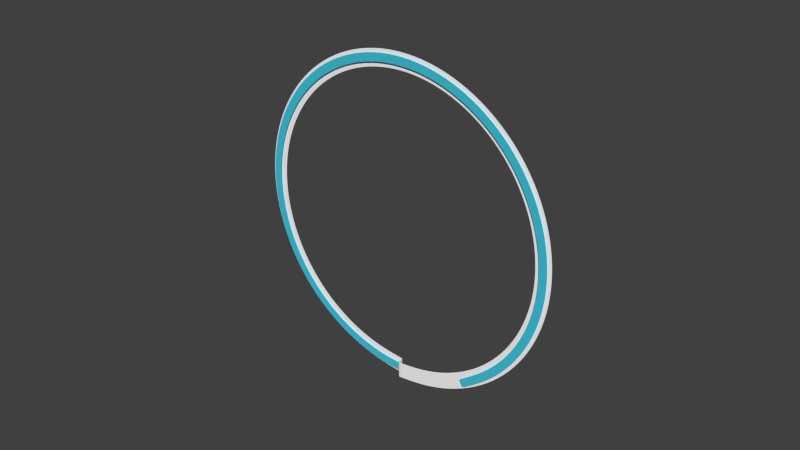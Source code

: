 # Source: bubble_prelude.blend  (saved by Blender 2.63.13; exported with 4.5.12 LTS)
import bpy
from mathutils import Matrix  # noqa: F401  (used for matrix-valued properties, if any)

bpy.ops.wm.read_factory_settings(use_empty=True)
scene = bpy.context.scene
scene.name = 'Scene'

# ---- collections
col_collection_1 = bpy.data.collections.new('Collection 1'); scene.collection.children.link(col_collection_1)

# ---- materials (node trees are filled in below, after node groups)
mat_bluepaint = bpy.data.materials.new('bluepaint')
mat_bluepaint.alpha_threshold = 0.0
mat_bluepaint.use_transparent_shadow = False
mat_bluepaint.diffuse_color = (0.05613, 0.5841, 0.7529, 1.0)
mat_bluepaint.roughness = 0.5
mat_bluepaint.line_color = (0.0, 0.0, 0.0, 1.0)
mat_whitepaint = bpy.data.materials.new('whitepaint')
mat_whitepaint.alpha_threshold = 0.0
mat_whitepaint.use_transparent_shadow = False
mat_whitepaint.diffuse_color = (1.0, 1.0, 1.0, 1.0)
mat_whitepaint.roughness = 0.5
mat_whitepaint.line_color = (0.0, 0.0, 0.0, 1.0)

# ---- material node trees

# ---- world
world_world = bpy.data.worlds.new('World'); scene.world = world_world
world_world.color = (0.05088, 0.05088, 0.05088)
world_world.use_sun_shadow = False
world_world.sun_shadow_jitter_overblur = 0.0
world_world.cycles.sampling_method = 'MANUAL'
world_world.cycles.sample_map_resolution = 256

# ---- meshes
me_cylinder_004 = bpy.data.meshes.new('Cylinder.004')
me_cylinder_004.from_pydata([(0.9805, 0.007134, 0.8131), (0.9617, -0.1912, 0.8377), (0.9059, -0.3751, 0.8622), (0.8153, -0.5446, 0.8867), (0.6934, -0.6932, 0.9112), (0.5448, -0.8152, 0.9357), (0.3752, -0.9058, 0.9602), (0.1913, -0.9616, 0.9847), (0.9308, 0.00675, 0.7765), (0.9129, -0.1818, 0.8024), (0.8599, -0.3564, 0.8282), (0.7739, -0.5174, 0.8541), (0.6582, -0.6584, 0.88), (0.5171, -0.7742, 0.9058), (0.3562, -0.8602, 0.9317), (0.1816, -0.9132, 0.9576), (-1.227e-06, -0.9804, 1.009), (-0.1913, -0.9616, 1.034), (-0.3752, -0.9058, 1.058), (-0.5448, -0.8152, 1.083), (-0.6934, -0.6932, 1.107), (-0.8153, -0.5446, 1.132), (-0.9059, -0.3751, 1.156), (-0.9617, -0.1912, 1.181), (-1.171e-06, -0.931, 0.9835), (-0.1816, -0.9132, 1.009), (-0.3562, -0.8602, 1.035), (-0.5171, -0.7742, 1.061), (-0.6582, -0.6584, 1.087), (-0.7739, -0.5174, 1.113), (-0.8599, -0.3564, 1.139), (-0.9129, -0.1818, 1.165), (-0.9805, 0.0001388, 1.205), (-0.9617, 0.1914, 1.23), (-0.9059, 0.3754, 1.254), (-0.8153, 0.5449, 1.279), (-0.6934, 0.6935, 1.303), (-0.5448, 0.8154, 1.328), (-0.3752, 0.906, 1.352), (-0.1913, 0.9618, 1.377), (-0.9308, -0.0002449, 1.19), (-0.9129, 0.1813, 1.216), (-0.8599, 0.356, 1.242), (-0.7739, 0.5169, 1.268), (-0.6582, 0.6579, 1.294), (-0.5171, 0.7737, 1.32), (-0.3562, 0.8597, 1.346), (-0.1816, 0.9127, 1.371), (1.033e-06, 0.9807, 1.401), (0.1913, 0.9618, 1.426), (0.3752, 0.906, 1.451), (0.5448, 0.8154, 1.475), (0.6934, 0.6935, 1.5), (0.8153, 0.5449, 1.524), (0.9059, 0.3754, 1.549), (0.9617, 0.1914, 1.573), (0.9798, -0.005682, 1.598), (1.005e-06, 0.9305, 1.397), (0.1816, 0.9127, 1.423), (0.3562, 0.8597, 1.449), (0.5171, 0.7737, 1.475), (0.6582, 0.6579, 1.501), (0.7739, 0.5169, 1.527), (0.8599, 0.356, 1.553), (0.9129, 0.1813, 1.578), (0.9301, -0.006066, 1.604), (0.9797, -0.008307, 0.8142), (0.93, -0.008262, 0.7776), (0.9302, 0.005513, 1.603), (0.98, 0.006205, 1.597)], [], [(67, 9, 1, 66), (9, 10, 2, 1), (10, 11, 3, 2), (11, 12, 4, 3), (12, 13, 5, 4), (13, 14, 6, 5), (14, 15, 7, 6), (24, 25, 17, 16), (25, 26, 18, 17), (26, 27, 19, 18), (27, 28, 20, 19), (28, 29, 21, 20), (29, 30, 22, 21), (30, 31, 23, 22), (40, 41, 33, 32), (41, 42, 34, 33), (42, 43, 35, 34), (43, 44, 36, 35), (44, 45, 37, 36), (45, 46, 38, 37), (46, 47, 39, 38), (57, 58, 49, 48), (58, 59, 50, 49), (59, 60, 51, 50), (60, 61, 52, 51), (61, 62, 53, 52), (62, 63, 54, 53), (63, 64, 55, 54), (68, 65, 56, 69), (15, 24, 16, 7), (31, 40, 32, 23), (47, 57, 48, 39), (8, 67, 66, 0), (64, 68, 69, 55)])
me_cylinder_004.materials.append(mat_bluepaint)
me_cylinder_004.use_remesh_preserve_volume = False
me_cylinder_004.use_remesh_preserve_attributes = False
me_cylinder_004.use_mirror_vertex_groups = False
me_cylinder_004.update()
me_cylinder_016 = bpy.data.meshes.new('Cylinder.016')
me_cylinder_016.from_pydata([(1.0, 4.291e-08, 0.8), (0.9808, -0.1951, 0.825), (0.9239, -0.3827, 0.85), (0.8315, -0.5556, 0.875), (0.7071, -0.7071, 0.9), (0.5556, -0.8315, 0.925), (0.3827, -0.9239, 0.95), (0.1951, -0.9808, 0.975), (0.8995, 2.749e-08, 0.8), (0.8822, -0.1755, 0.825), (0.831, -0.3442, 0.85), (0.7479, -0.4997, 0.875), (0.6361, -0.6361, 0.9), (0.4997, -0.7479, 0.925), (0.3442, -0.831, 0.95), (0.1755, -0.8822, 0.975), (-1.252e-06, -1.0, 1.0), (-0.1951, -0.9808, 1.025), (-0.3827, -0.9239, 1.05), (-0.5556, -0.8315, 1.075), (-0.7071, -0.7071, 1.1), (-0.8315, -0.5556, 1.125), (-0.9239, -0.3827, 1.15), (-0.9808, -0.1951, 1.175), (-1.131e-06, -0.8995, 1.0), (-0.1755, -0.8822, 1.025), (-0.3442, -0.831, 1.05), (-0.4997, -0.7479, 1.075), (-0.6361, -0.6361, 1.1), (-0.7479, -0.4997, 1.125), (-0.831, -0.3442, 1.15), (-0.8822, -0.1755, 1.175), (-1.0, 1.205e-06, 1.2), (-0.9808, 0.1951, 1.225), (-0.9239, 0.3827, 1.25), (-0.8315, 0.5556, 1.275), (-0.7071, 0.7071, 1.3), (-0.5556, 0.8315, 1.325), (-0.3827, 0.9239, 1.35), (-0.1951, 0.9808, 1.375), (-0.8995, 1.104e-06, 1.2), (-0.8822, 0.1755, 1.225), (-0.831, 0.3442, 1.25), (-0.7479, 0.4997, 1.275), (-0.6361, 0.6361, 1.3), (-0.4997, 0.7479, 1.325), (-0.3442, 0.831, 1.35), (-0.1755, 0.8822, 1.375), (1.053e-06, 1.0, 1.4), (0.1951, 0.9808, 1.425), (0.3827, 0.9239, 1.45), (0.5556, 0.8315, 1.475), (0.7071, 0.7071, 1.5), (0.8315, 0.5556, 1.525), (0.9239, 0.3827, 1.55), (0.9808, 0.1951, 1.575), (1.0, -1.222e-06, 1.6), (9.714e-07, 0.8995, 1.4), (0.1755, 0.8822, 1.425), (0.3442, 0.831, 1.45), (0.4997, 0.7479, 1.475), (0.6361, 0.6361, 1.5), (0.7479, 0.4997, 1.525), (0.831, 0.3442, 1.55), (0.8822, 0.1755, 1.575), (0.8995, -1.094e-06, 1.6), (0.9991, 0.009035, 1.599), (0.8987, 0.008127, 1.599), (0.8988, -0.006999, 0.801), (0.9992, -0.007781, 0.801)], [], [(68, 9, 1, 69), (9, 10, 2, 1), (10, 11, 3, 2), (11, 12, 4, 3), (12, 13, 5, 4), (13, 14, 6, 5), (14, 15, 7, 6), (24, 25, 17, 16), (25, 26, 18, 17), (26, 27, 19, 18), (27, 28, 20, 19), (28, 29, 21, 20), (29, 30, 22, 21), (30, 31, 23, 22), (40, 41, 33, 32), (41, 42, 34, 33), (42, 43, 35, 34), (43, 44, 36, 35), (44, 45, 37, 36), (45, 46, 38, 37), (46, 47, 39, 38), (57, 58, 49, 48), (58, 59, 50, 49), (59, 60, 51, 50), (60, 61, 52, 51), (61, 62, 53, 52), (62, 63, 54, 53), (63, 64, 55, 54), (67, 65, 56, 66), (15, 24, 16, 7), (31, 40, 32, 23), (47, 57, 48, 39), (64, 67, 66, 55), (8, 68, 69, 0), (65, 8, 0, 56)])
me_cylinder_016.materials.append(mat_whitepaint)
me_cylinder_016.use_remesh_preserve_volume = False
me_cylinder_016.use_remesh_preserve_attributes = False
me_cylinder_016.use_mirror_vertex_groups = False
me_cylinder_016.update()

# ---- objects
ob_front = bpy.data.objects.new('front', me_cylinder_004)
ob_back = bpy.data.objects.new('back', me_cylinder_016)

# ---- transforms, parenting, visibility, modifiers, constraints
ob_front.location = (0.0, 0.02187, 0.0)
ob_front.rotation_euler = (1.571, 1.056, 6.277e-08)
ob_front.scale = (0.4, 0.4, 0.02204)
ob_front.lineart.crease_threshold = 0.0
_m = ob_front.modifiers.new('Subsurf', 'SUBSURF')
_m.uv_smooth = 'PRESERVE_CORNERS'
_m.quality = 2
_m.show_only_control_edges = False
ob_back.location = (0.0, 0.02645, 0.0)
ob_back.rotation_euler = (1.571, -4.712, 0.0)
ob_back.scale = (0.4, 0.4, 0.02204)
ob_back.lineart.crease_threshold = 0.0
_m = ob_back.modifiers.new('Subsurf', 'SUBSURF')
_m.uv_smooth = 'PRESERVE_CORNERS'
_m.quality = 2
_m.show_only_control_edges = False

# ---- collection membership
col_collection_1.objects.link(ob_front)
col_collection_1.objects.link(ob_back)

# ---- scene / render settings (as saved in the file)
scene.frame_start = 1; scene.frame_end = 100; scene.frame_set(88)
scene.render.engine = 'BLENDER_EEVEE_NEXT'
scene.render.image_settings.color_mode = 'RGB'
scene.render.image_settings.compression = 90
scene.render.resolution_percentage = 50
scene.render.dither_intensity = 0.0
scene.render.bake_margin = 2
scene.render.bake_bias = 0.0
scene.cycles.use_denoising = False
scene.cycles.samples = 10
scene.cycles.sampling_pattern = 'TABULATED_SOBOL'
scene.cycles.light_sampling_threshold = 0.0
scene.cycles.use_adaptive_sampling = False
scene.cycles.use_light_tree = False
scene.cycles.blur_glossy = 0.0
scene.cycles.volume_bounces = 1
scene.cycles.pixel_filter_type = 'GAUSSIAN'
scene.cycles.sample_clamp_indirect = 0.0
scene.view_settings.view_transform = 'Standard'
bpy.context.view_layer.update()

# ---- added for rendering (the .blend has no active camera and no usable light): camera, sun
cam_auto = bpy.data.cameras.new('AutoCamera')
cam_auto.lens = 50.0
cam_auto.sensor_width = 36.0
cam_auto.clip_end = 1000.0
ob_auto_camera = bpy.data.objects.new('AutoCamera', cam_auto)
scene.collection.objects.link(ob_auto_camera)
ob_auto_camera.location = (1.39898, -1.68105, 1.11917)
ob_auto_camera.rotation_euler = (1.09748, -7.21219e-08, 0.694738)
scene.camera = ob_auto_camera
light_auto_sun = bpy.data.lights.new('AutoSun', 'SUN')
light_auto_sun.energy = 3.0
light_auto_sun.angle = 0.0523599
ob_auto_sun = bpy.data.objects.new('AutoSun', light_auto_sun)
scene.collection.objects.link(ob_auto_sun)
ob_auto_sun.rotation_euler = (0.872665, 0.174533, 0.523599)
bpy.context.view_layer.update()
